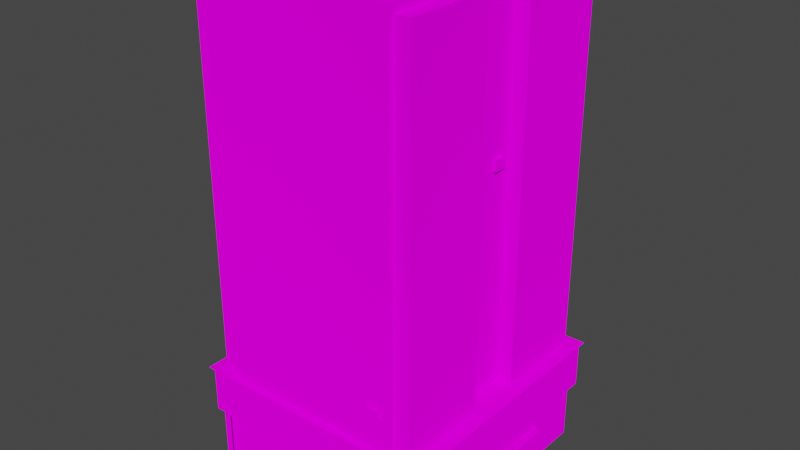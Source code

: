 # Source: building3.blend  (saved by Blender 2.90.8; exported with 4.5.12 LTS)
import bpy
from mathutils import Matrix  # noqa: F401  (used for matrix-valued properties, if any)

bpy.ops.wm.read_factory_settings(use_empty=True)
scene = bpy.context.scene
scene.name = 'Scene'

# ---- collections
col_collection = bpy.data.collections.new('Collection'); scene.collection.children.link(col_collection)

# ---- images (referenced by path relative to the original .blend; pixels are not part of the script)
import os
ASSET_DIR = os.environ.get("B2B_ASSET_DIR", "")  # directory of the original .blend (textures are referenced by path, not embedded)
HERE = os.path.dirname(os.path.abspath(__file__))  # packed textures are extracted next to this script under _unpacked/

def load_image(name, relpath, width, height, colorspace="sRGB"):
    """Load a texture the original file referenced (path relative to the .blend, or extracted next to this script)."""
    p = next((c for c in (os.path.join(HERE, relpath), os.path.join(ASSET_DIR, relpath)) if relpath and os.path.exists(c)), "")
    if p:
        img = bpy.data.images.load(p, check_existing=True)
        img.name = name
    else:  # same state as the original file: an image datablock whose file is absent (Cycles renders it pink)
        img = bpy.data.images.new(name, width, height)
        img.source = "FILE"
        img.filepath = "//" + (relpath or name)
    img.colorspace_settings.name = colorspace
    return img
img_1_psd = load_image('Без имени-1.psd', 'Attachments_vov4kino@yandex.ru_2021-01-06_19-38-55/Без имени-1.psd', 1024, 1024, 'sRGB')

# ---- materials (node trees are filled in below, after node groups)
mat_material = bpy.data.materials.new('Material')
mat_material.alpha_threshold = 0.0
mat_material.use_transparent_shadow = False
mat_material.line_color = (0.0, 0.0, 0.0, 1.0)

# ---- material node trees
mat_material.use_nodes = True; mat_material.node_tree.nodes.clear()
_N = mat_material.node_tree.nodes; _L = mat_material.node_tree.links
n0 = _N.new('ShaderNodeTexImage'); n0.name = 'Image Texture'; n0.location = (-372, 172)
n0.image = img_1_psd
n1 = _N.new('ShaderNodeBsdfDiffuse'); n1.name = 'Diffuse BSDF'; n1.location = (61, 282)
n1.inputs[1].default_value = 0.5154
n2 = _N.new('ShaderNodeOutputMaterial'); n2.name = 'Material Output'; n2.location = (300, 300)
_L.new(n0.outputs[0], n1.inputs[0])
_L.new(n1.outputs[0], n2.inputs[0])
n2.is_active_output = True

# ---- world
world_world = bpy.data.worlds.new('World'); scene.world = world_world
world_world.use_nodes = True; world_world.node_tree.nodes.clear()
_N = world_world.node_tree.nodes; _L = world_world.node_tree.links
n0 = _N.new('ShaderNodeOutputWorld'); n0.name = 'World Output'; n0.location = (300, 300)
n1 = _N.new('ShaderNodeBackground'); n1.name = 'Background'; n1.location = (10, 300)
n1.inputs[0].default_value = (0.05088, 0.05088, 0.05088, 1.0)
_L.new(n1.outputs[0], n0.inputs[0])
n0.is_active_output = True
world_world.color = (0.05088, 0.05088, 0.05088)
world_world.use_sun_shadow = False
world_world.sun_shadow_jitter_overblur = 0.0

# ---- meshes
me_cube = bpy.data.meshes.new('Cube')
me_cube.from_pydata([(0.9888, 1.0, 0.5), (0.9888, 1.0, 0.0), (0.9888, -1.0, 0.5), (0.9888, -1.0, 0.0), (-0.9912, 1.0, 0.5), (-0.9912, 1.0, 0.0), (-0.9912, -1.0, 0.5), (-0.9912, -1.0, 0.0), (1.054, -1.021, 0.5), (-1.045, -1.021, 0.5), (1.054, 1.021, 0.5), (-1.045, 1.021, 0.5), (-1.045, 1.021, 0.69), (1.054, 1.021, 0.69), (1.054, -1.021, 0.69), (-1.045, -1.021, 0.69), (1.054, -1.021, 0.88), (-1.045, -1.021, 0.88), (1.054, 1.021, 0.88), (-1.045, 1.021, 0.88), (-0.9912, -0.229, 0.0), (0.9888, -0.229, 0.5), (-0.9912, -0.229, 0.5), (0.9888, -0.229, 0.0), (1.054, -0.2338, 0.5), (-1.045, -0.2338, 0.5), (1.054, -0.2338, 0.88), (-1.045, -0.2338, 0.88), (-1.045, -0.2338, 0.69), (1.054, -0.2338, 0.69), (-0.9912, 0.2248, 0.5), (0.9888, 0.2248, 0.0), (-1.045, 0.2295, 0.5), (-1.045, 0.2295, 0.88), (-1.045, 0.2295, 0.69), (-0.9912, 0.2248, 0.0), (0.9888, 0.2248, 0.5), (1.054, 0.2295, 0.5), (1.054, 0.2295, 0.88), (1.054, 0.2295, 0.69), (-0.9912, 0.9742, 0.5), (0.9888, 0.9742, 0.0), (-1.045, 0.9946, 0.5), (-1.045, 0.9946, 0.88), (-1.045, 0.9946, 0.69), (-0.9912, 0.9742, 0.0), (0.9888, 0.9742, 0.5), (1.054, 0.9946, 0.5), (1.054, 0.9946, 0.88), (1.054, 0.9946, 0.69), (-0.9912, -0.9693, 0.0), (0.9888, -0.9693, 0.5), (1.054, -0.9896, 0.5), (1.054, -0.9896, 0.88), (1.054, -0.9896, 0.69), (-0.9912, -0.9693, 0.5), (0.9888, -0.9693, 0.0), (-1.045, -0.9896, 0.5), (-1.045, -0.9896, 0.88), (-1.045, -0.9896, 0.69), (1.083, -1.05, 0.8841), (-1.075, -1.05, 0.8841), (1.083, -1.018, 0.8841), (-1.075, 1.023, 0.8841), (-1.075, 1.05, 0.8841), (1.083, 1.05, 0.8841), (0.8244, -0.9965, 0.89), (-0.8244, -0.9965, 0.89), (0.8244, -0.966, 0.89), (-0.8244, 0.9609, 0.89), (-0.8244, 0.9865, 0.89), (0.8244, 0.9865, 0.89), (0.8244, -0.9965, 4.01), (-0.8244, -0.9965, 4.01), (0.8244, -0.966, 4.01), (-0.8244, 0.9609, 4.01), (-0.8244, 0.9865, 4.01), (0.8244, 0.9865, 4.01), (0.8244, 0.9865, 3.943), (0.8244, -0.9965, 3.943), (-0.8244, -0.9965, 3.943), (-0.8244, 0.9865, 3.943), (1.083, 0.2361, 0.8841), (1.083, -0.2405, 0.8841), (-1.075, -1.018, 0.8841), (-1.075, -0.2405, 0.8841), (0.8244, 0.2179, 0.89), (0.8244, -0.2321, 0.89), (-0.8244, -0.966, 0.89), (-0.8244, -0.2321, 0.89), (0.8244, 0.2179, 4.01), (0.8244, -0.2321, 4.01), (-0.8244, -0.966, 4.01), (-0.8244, -0.2321, 4.01), (-0.8244, -0.2321, 3.943), (0.8244, -0.2321, 3.943), (-1.075, 0.2361, 0.8841), (-0.8244, 0.2179, 0.89), (-0.8244, 0.2179, 4.01), (1.083, 1.023, 0.8841), (0.8244, 0.9609, 0.89), (0.8244, 0.9609, 4.01), (-0.8244, 0.2179, 3.943), (0.8244, 0.2179, 3.943), (-0.8244, 0.9609, 3.943), (0.8244, -0.966, 3.943), (-0.8244, -0.966, 3.943), (0.8244, 0.9609, 3.943), (0.9888, 1.0, 0.3066), (-0.9912, -1.0, 0.3066), (0.9888, -1.0, 0.3066), (-0.9912, 1.0, 0.3066), (0.9888, -0.229, 0.3066), (-0.9912, -0.229, 0.3066), (0.9888, 0.2248, 0.3066), (-0.9912, 0.2248, 0.3066), (0.9888, 0.9742, 0.3066), (-0.9912, 0.9742, 0.3066), (-0.9912, -0.9693, 0.3066), (0.9888, -0.9693, 0.3066), (0.9888, 1.0, 0.295), (0.9888, -1.0, 0.295), (-0.9912, 1.0, 0.295), (0.9888, -0.229, 0.295), (-0.9912, -0.229, 0.295), (0.9888, 0.2248, 0.295), (-0.9912, 0.2248, 0.295), (0.9888, 0.9742, 0.295), (-0.9912, 0.9742, 0.295), (-0.9912, -0.9693, 0.295), (0.9888, -0.9693, 0.295), (-0.9912, -1.0, 0.295), (-0.9912, -1.0, 0.3346), (0.9888, 1.0, 0.3346), (0.9888, -1.0, 0.3346), (-0.9912, 1.0, 0.3346), (0.9888, -0.229, 0.3346), (-0.9912, -0.229, 0.3346), (-0.9912, 0.2248, 0.3346), (0.9888, 0.9742, 0.3346), (-0.9912, 0.9742, 0.3346), (-0.9912, -0.9693, 0.3346), (0.9888, -0.9693, 0.3346), (0.9888, 0.1987, 0.0), (0.9888, 0.1987, 0.3066), (0.9888, 0.17, 0.29), (0.9888, -0.03528, 0.3066), (0.9888, 0.0, 0.29), (0.9888, -0.03528, 0.0), (0.9888, 0.5358, 0.0), (0.9888, 0.5358, 0.3066), (0.9888, 0.5358, 0.295), (0.9888, 0.2248, 0.3346), (0.9888, 0.5358, 0.3346), (0.9888, 0.1987, 0.3346), (1.053, 0.1987, 0.3066), (1.046, 0.1987, 0.295), (1.053, -0.03528, 0.3066), (1.046, -0.03528, 0.295), (0.9888, -0.03528, 0.3346), (1.046, 0.2248, 0.3066), (1.05, 0.2248, 0.3149), (1.05, 0.5358, 0.3149), (1.046, 0.5358, 0.3066), (0.9888, 0.0, 0.0), (0.9888, 0.1987, 0.295), (0.9888, 0.17, 0.0), (0.9888, -0.03528, 0.295), (0.9291, 0.0, 0.0), (0.9291, 0.17, 0.0), (0.9291, 0.17, 0.29), (0.9291, 0.0, 0.29), (-0.9533, -0.966, 0.89), (-0.9533, -0.2321, 0.89), (-0.9533, -0.2321, 3.943), (0.9533, -0.2321, 0.89), (0.9533, -0.2321, 3.943), (-0.9533, 0.2179, 0.89), (-0.9533, 0.2179, 3.943), (0.9533, 0.2179, 0.89), (0.9533, 0.2179, 3.943), (-0.9533, -0.966, 3.943), (0.9533, 0.9609, 0.89), (0.9533, 0.9609, 3.943), (-0.9533, 0.9609, 0.89), (-0.9533, 0.9609, 3.943), (0.9533, -0.966, 0.89), (0.9533, -0.966, 3.943), (0.8244, -0.9965, 3.507), (0.8244, -0.9965, 3.071), (0.8244, -0.9965, 2.635), (0.8244, -0.9965, 2.198), (0.8244, -0.9965, 1.762), (0.8244, -0.9965, 1.326), (-0.8244, 0.9865, 3.507), (-0.8244, 0.9865, 3.071), (-0.8244, 0.9865, 2.635), (-0.8244, 0.9865, 2.198), (-0.8244, 0.9865, 1.762), (-0.8244, 0.9865, 1.326), (0.8244, 0.9865, 1.326), (0.8244, 0.9865, 1.762), (0.8244, 0.9865, 2.198), (0.8244, 0.9865, 2.635), (0.8244, 0.9865, 3.071), (0.8244, 0.9865, 3.507), (-0.8244, -0.9965, 1.326), (-0.8244, -0.9965, 1.762), (-0.8244, -0.9965, 2.198), (-0.8244, -0.9965, 2.635), (-0.8244, -0.9965, 3.071), (-0.8244, -0.9965, 3.507), (0.8244, -0.2321, 1.326), (0.8244, -0.2321, 1.762), (0.8244, -0.2321, 2.198), (0.8244, -0.2321, 2.635), (0.8244, -0.2321, 3.071), (0.8244, -0.2321, 3.507), (0.8244, 0.2179, 1.326), (0.8244, 0.2179, 1.762), (0.8244, 0.2179, 2.198), (0.8244, 0.2179, 2.635), (0.8244, 0.2179, 3.071), (0.8244, 0.2179, 3.507), (0.8244, 0.9609, 1.326), (0.8244, 0.9609, 1.762), (0.8244, 0.9609, 2.198), (0.8244, 0.9609, 2.635), (0.8244, 0.9609, 3.071), (0.8244, 0.9609, 3.507), (-0.8244, 0.9609, 1.326), (-0.8244, 0.9609, 1.762), (-0.8244, 0.9609, 2.198), (-0.8244, 0.9609, 2.635), (-0.8244, 0.9609, 3.071), (-0.8244, 0.9609, 3.507), (-0.8244, -0.966, 1.326), (-0.8244, -0.966, 1.762), (-0.8244, -0.966, 2.198), (-0.8244, -0.966, 2.635), (-0.8244, -0.966, 3.071), (-0.8244, -0.966, 3.507), (0.8244, -0.966, 1.326), (0.8244, -0.966, 1.762), (0.8244, -0.966, 2.198), (0.8244, -0.966, 2.635), (0.8244, -0.966, 3.071), (0.8244, -0.966, 3.507), (-0.9533, -0.2321, 1.326), (-0.9533, -0.2321, 1.762), (-0.9533, -0.2321, 2.198), (-0.9533, -0.2321, 2.635), (-0.9533, -0.2321, 3.071), (-0.9533, -0.2321, 3.507), (0.9533, -0.2321, 1.326), (0.9533, -0.2321, 1.762), (0.9533, -0.2321, 2.198), (0.9533, -0.2321, 2.635), (0.9533, -0.2321, 3.071), (0.9533, -0.2321, 3.507), (-0.9533, 0.2179, 1.326), (-0.9533, 0.2179, 1.762), (-0.9533, 0.2179, 2.198), (-0.9533, 0.2179, 2.635), (-0.9533, 0.2179, 3.071), (-0.9533, 0.2179, 3.507), (0.9533, 0.2179, 1.326), (0.9533, 0.2179, 1.762), (0.9533, 0.2179, 2.198), (0.9533, 0.2179, 2.635), (0.9533, 0.2179, 3.071), (0.9533, 0.2179, 3.507), (0.9533, 0.9609, 1.326), (0.9533, 0.9609, 1.762), (0.9533, 0.9609, 2.198), (0.9533, 0.9609, 2.635), (0.9533, 0.9609, 3.071), (0.9533, 0.9609, 3.507), (-0.9533, 0.9609, 1.326), (-0.9533, 0.9609, 1.762), (-0.9533, 0.9609, 2.198), (-0.9533, 0.9609, 2.635), (-0.9533, 0.9609, 3.071), (-0.9533, 0.9609, 3.507), (-0.9533, -0.966, 1.326), (-0.9533, -0.966, 1.762), (-0.9533, -0.966, 2.198), (-0.9533, -0.966, 2.635), (-0.9533, -0.966, 3.071), (-0.9533, -0.966, 3.507), (0.9533, -0.966, 1.326), (0.9533, -0.966, 1.762), (0.9533, -0.966, 2.198), (0.9533, -0.966, 2.635), (0.9533, -0.966, 3.071), (0.9533, -0.966, 3.507), (0.9888, -0.4376, 0.0), (0.9888, -0.4376, 0.295), (0.9888, -0.3244, 0.0), (0.9888, -0.3244, 0.295), (0.8955, -0.3244, 0.295), (0.8955, -0.4376, 0.295), (0.8955, -0.4376, 0.00333), (0.8955, -0.3244, 0.00333), (0.9834, -0.2644, 0.295), (0.9834, -0.2644, 0.0), (0.8955, -0.2644, 0.295), (0.8955, -0.2644, 0.00333), (0.9884, -0.13, 0.0), (0.9884, -0.13, 0.28), (0.9884, -0.02889, 0.0), (0.9884, -0.02889, 0.28), (1.02, -0.13, 0.0), (1.02, -0.13, 0.28), (1.02, -0.02889, 0.0), (1.02, -0.02889, 0.28), (-0.991, 0.8, 2.98e-08), (-0.991, 0.8, 0.28), (-0.991, 0.7, 2.98e-08), (-0.991, 0.7, 0.28), (-1.021, 0.8, 2.98e-08), (-1.021, 0.8, 0.28), (-1.021, 0.7, 2.98e-08), (-1.021, 0.7, 0.28), (-0.991, 0.67, 2.98e-08), (-0.991, 0.67, 0.28), (-0.991, 0.57, 2.98e-08), (-0.991, 0.57, 0.28), (-1.021, 0.67, 2.98e-08), (-1.021, 0.67, 0.28), (-1.021, 0.57, 2.98e-08), (-1.021, 0.57, 0.28), (0.8244, 0.04247, 2.644), (0.8244, 0.04247, 2.73), (0.8244, 0.1403, 2.644), (0.8244, 0.1403, 2.73), (0.856, 0.04247, 2.644), (0.856, 0.04247, 2.73), (0.856, 0.1403, 2.644), (0.856, 0.1403, 2.73), (0.71, 0.986, 1.17), (0.71, 0.986, 1.24), (0.61, 0.986, 1.17), (0.61, 0.986, 1.24), (0.71, 1.016, 1.17), (0.71, 1.016, 1.24), (0.61, 1.016, 1.17), (0.61, 1.016, 1.24), (0.7, 1.021, 0.6031), (0.7, 1.021, 0.7), (0.57, 1.021, 0.6031), (0.57, 1.021, 0.7), (0.7, 1.051, 0.6031), (0.7, 1.051, 0.7), (0.57, 1.051, 0.6031), (0.57, 1.051, 0.7), (-0.6624, 0.986, 3.943), (-0.6624, 0.986, 4.02), (-0.77, 0.986, 3.943), (-0.77, 0.986, 4.02), (-0.6624, 1.016, 3.943), (-0.6624, 1.016, 4.02), (-0.77, 1.016, 3.943), (-0.77, 1.016, 4.02), (0.71, -0.9969, 1.17), (0.71, -0.9969, 1.24), (0.61, -0.9969, 1.17), (0.61, -0.9969, 1.24), (0.71, -1.027, 1.17), (0.71, -1.027, 1.24), (0.61, -1.027, 1.17), (0.61, -1.027, 1.24), (0.7, -1.021, 0.6031), (0.7, -1.021, 0.69), (0.57, -1.021, 0.6031), (0.57, -1.021, 0.69), (0.7, -1.051, 0.6031), (0.7, -1.051, 0.69), (0.57, -1.051, 0.6031), (0.57, -1.051, 0.69), (-0.6624, -0.9969, 3.943), (-0.6624, -0.9969, 4.02), (-0.77, -0.9969, 3.943), (-0.77, -0.9969, 4.02), (-0.6624, -1.027, 3.943), (-0.6624, -1.027, 4.02), (-0.77, -1.027, 3.943), (-0.77, -1.027, 4.02), (-0.3391, 1.0, 0.0), (-0.3391, -1.0, 0.5), (-0.3391, -1.0, 0.0), (-0.3391, 1.0, 0.5), (-0.3391, 1.0, 0.3066), (-0.3391, -1.0, 0.3066), (-0.3391, -1.0, 0.295), (-0.3391, 1.0, 0.295), (-0.3391, 1.0, 0.3346), (-0.3391, -1.0, 0.3346), (0.3683, -1.0, 0.0), (0.3683, 1.0, 0.5), (0.3683, 1.0, 0.3066), (0.3683, 1.0, 0.295), (0.3683, 1.0, 0.3346), (0.3683, 1.0, 0.0), (0.3683, -1.0, 0.5), (0.3683, -1.0, 0.3066), (0.3683, -1.0, 0.295), (0.3683, -1.0, 0.3346), (0.8859, 1.041, 0.51), (0.8859, 1.021, 0.53), (0.9, 1.055, 0.51), (0.9, 1.021, 0.5441), (0.9, 1.027, 0.51), (0.9, 1.021, 0.5159), (0.9141, 1.041, 0.51), (0.9141, 1.021, 0.53), (0.9, 1.055, -9.313e-09), (0.8859, 1.041, -9.313e-09), (0.9141, 1.041, -9.313e-09), (0.9, 1.027, -9.313e-09), (-0.8759, -1.041, 0.51), (-0.8759, -1.021, 0.53), (-0.89, -1.055, 0.51), (-0.89, -1.021, 0.5441), (-0.89, -1.027, 0.51), (-0.89, -1.021, 0.5159), (-0.9041, -1.041, 0.51), (-0.9041, -1.021, 0.53), (-0.89, -1.055, 0.0), (-0.8759, -1.041, 0.0), (-0.9041, -1.041, 0.0), (-0.89, -1.027, 0.0)], [], [(55, 6, 9, 57), (397, 389, 6, 132), (140, 40, 4, 135), (142, 51, 2, 134), (402, 399, 0, 133), (13, 12, 19, 18), (46, 0, 10, 47), (49, 13, 18, 48), (59, 15, 17, 58), (389, 404, 2, 8, 9, 6), (15, 14, 16, 17), (57, 9, 15, 59), (47, 10, 13, 49), (115, 138, 140, 117), (32, 25, 28, 34), (52, 24, 29, 54), (54, 29, 26, 53), (34, 28, 27, 33), (51, 21, 24, 52), (36, 21, 136, 159, 154, 152), (40, 30, 32, 42), (139, 46, 36, 152, 153), (44, 34, 33, 43), (42, 32, 34, 44), (58, 17, 61, 84), (19, 43, 63, 64), (38, 48, 99, 82), (16, 53, 62, 60), (48, 18, 65, 99), (9, 8, 14, 15), (11, 42, 44, 12), (12, 44, 43, 19), (133, 0, 46, 139), (4, 40, 42, 11), (75, 76, 81, 104), (43, 33, 96, 63), (37, 47, 49, 39), (39, 49, 48, 38), (36, 46, 47, 37), (132, 6, 55, 141), (2, 51, 52, 8), (14, 54, 53, 16), (8, 52, 54, 14), (30, 22, 25, 32), (141, 55, 22, 137), (68, 66, 60, 62), (69, 70, 64, 63), (17, 16, 60, 61), (106, 80, 73, 92), (70, 71, 65, 64), (33, 27, 85, 96), (102, 94, 93, 98), (53, 26, 83, 62), (80, 79, 72, 73), (88, 89, 85, 84), (138, 30, 40, 140), (100, 86, 82, 99), (104, 102, 98, 75), (86, 87, 83, 82), (93, 91, 90, 98), (241, 211, 80, 106), (229, 205, 78, 107), (194, 235, 104, 81), (71, 100, 99, 65), (229, 107, 183, 277), (97, 69, 63, 96), (86, 100, 182, 179), (188, 247, 105, 79), (79, 105, 74, 72), (67, 88, 84, 61), (131, 109, 118, 129), (103, 107, 101, 90), (120, 108, 116, 127), (151, 150, 114, 125), (105, 95, 91, 74), (167, 146, 112, 123), (401, 400, 108, 120), (130, 119, 110, 121), (128, 117, 111, 122), (394, 393, 109, 131), (390, 394, 131, 7), (45, 128, 122, 5), (56, 130, 121, 3), (403, 401, 120, 1), (148, 167, 123, 23), (129, 118, 113, 124), (149, 151, 125, 31), (1, 120, 127, 41), (126, 115, 117, 128), (7, 131, 129, 50), (296, 297, 130, 56), (109, 132, 141, 118), (35, 126, 128, 45), (108, 133, 139, 116), (150, 153, 162, 163), (50, 129, 124, 20), (146, 159, 136, 112), (400, 402, 133, 108), (119, 142, 134, 110), (117, 140, 135, 111), (393, 397, 132, 109), (114, 152, 154, 144), (31, 125, 165, 143), (125, 114, 144, 165), (24, 37, 39, 29), (29, 39, 38, 26), (21, 36, 37, 24), (30, 138, 137, 22), (26, 38, 82, 83), (97, 96, 85, 89), (95, 103, 90, 91), (217, 223, 103, 95), (115, 126, 124, 113), (126, 35, 20, 124), (138, 115, 113, 137), (178, 174, 94, 102), (166, 145, 170, 169), (165, 144, 155, 156), (116, 139, 153, 150), (41, 127, 151, 149), (127, 116, 150, 151), (114, 150, 163, 160), (155, 154, 159, 157), (156, 155, 157, 158), (167, 165, 156, 158), (159, 146, 157), (144, 154, 155), (162, 153, 152, 161), (146, 167, 158, 157), (162, 161, 160, 163), (152, 114, 160, 161), (145, 166, 143, 165), (147, 145, 165, 167), (164, 147, 167, 148), (169, 170, 171, 168), (145, 147, 171, 170), (147, 164, 168, 171), (218, 86, 179, 266), (266, 179, 182, 272), (265, 178, 185, 283), (107, 103, 180, 183), (241, 106, 181, 289), (118, 141, 137, 113), (230, 69, 184, 278), (242, 68, 186, 290), (69, 97, 177, 184), (68, 87, 175, 186), (217, 95, 176, 259), (253, 174, 178, 265), (102, 104, 185, 178), (107, 78, 77, 101), (89, 173, 177, 97), (173, 248, 260, 177), (248, 249, 261, 260), (249, 250, 262, 261), (250, 251, 263, 262), (251, 252, 264, 263), (252, 253, 265, 264), (87, 212, 254, 175), (212, 213, 255, 254), (213, 214, 256, 255), (214, 215, 257, 256), (215, 216, 258, 257), (216, 217, 259, 258), (105, 247, 295, 187), (247, 246, 294, 295), (246, 245, 293, 294), (245, 244, 292, 293), (244, 243, 291, 292), (243, 242, 290, 291), (104, 235, 283, 185), (235, 234, 282, 283), (234, 233, 281, 282), (233, 232, 280, 281), (232, 231, 279, 280), (231, 230, 278, 279), (88, 236, 284, 172), (236, 237, 285, 284), (237, 238, 286, 285), (238, 239, 287, 286), (239, 240, 288, 287), (240, 241, 289, 288), (177, 260, 278, 184), (260, 261, 279, 278), (261, 262, 280, 279), (262, 263, 281, 280), (263, 264, 282, 281), (264, 265, 283, 282), (180, 271, 277, 183), (271, 270, 276, 277), (270, 269, 275, 276), (269, 268, 274, 275), (268, 267, 273, 274), (267, 266, 272, 273), (103, 223, 271, 180), (223, 222, 270, 271), (222, 221, 269, 270), (221, 220, 268, 269), (220, 219, 267, 268), (219, 218, 266, 267), (87, 86, 218, 212), (212, 218, 219, 213), (213, 219, 220, 214), (214, 220, 221, 215), (215, 221, 222, 216), (216, 222, 223, 217), (66, 68, 242, 193), (193, 242, 243, 192), (192, 243, 244, 191), (191, 244, 245, 190), (190, 245, 246, 189), (189, 246, 247, 188), (100, 224, 272, 182), (224, 225, 273, 272), (225, 226, 274, 273), (226, 227, 275, 274), (227, 228, 276, 275), (228, 229, 277, 276), (70, 69, 230, 199), (199, 230, 231, 198), (198, 231, 232, 197), (197, 232, 233, 196), (196, 233, 234, 195), (195, 234, 235, 194), (100, 71, 200, 224), (224, 200, 201, 225), (225, 201, 202, 226), (226, 202, 203, 227), (227, 203, 204, 228), (228, 204, 205, 229), (88, 67, 206, 236), (236, 206, 207, 237), (237, 207, 208, 238), (238, 208, 209, 239), (239, 209, 210, 240), (240, 210, 211, 241), (211, 188, 79, 80), (67, 66, 193, 206), (206, 193, 192, 207), (207, 192, 191, 208), (208, 191, 190, 209), (209, 190, 189, 210), (299, 297, 301, 300), (25, 57, 59, 28), (28, 59, 58, 27), (51, 142, 136, 21), (22, 55, 57, 25), (94, 106, 92, 93), (210, 189, 188, 211), (68, 62, 83, 87), (119, 130, 297, 299, 123, 112), (142, 119, 112, 136), (23, 123, 299, 298), (105, 187, 176, 95), (187, 295, 259, 176), (173, 172, 284, 248), (89, 88, 172, 173), (289, 181, 174, 253), (288, 289, 253, 252), (287, 288, 252, 251), (286, 287, 251, 250), (285, 286, 250, 249), (284, 285, 249, 248), (290, 186, 175, 254), (291, 290, 254, 255), (292, 291, 255, 256), (293, 292, 256, 257), (294, 293, 257, 258), (295, 294, 258, 259), (106, 94, 174, 181), (27, 58, 84, 85), (303, 300, 301, 302), (299, 300, 306, 304), (296, 298, 303, 302), (297, 296, 302, 301), (305, 304, 306, 307), (300, 303, 307, 306), (298, 299, 304, 305), (303, 298, 305, 307), (310, 311, 315, 314), (314, 315, 313, 312), (312, 313, 309, 308), (315, 311, 309, 313), (318, 319, 323, 322), (322, 323, 321, 320), (320, 321, 317, 316), (323, 319, 317, 321), (326, 327, 331, 330), (330, 331, 329, 328), (328, 329, 325, 324), (331, 327, 325, 329), (334, 335, 339, 338), (338, 339, 337, 336), (336, 337, 333, 332), (339, 335, 333, 337), (334, 338, 336, 332), (342, 343, 347, 346), (346, 347, 345, 344), (344, 345, 341, 340), (347, 343, 341, 345), (342, 346, 344, 340), (350, 351, 355, 354), (354, 355, 353, 352), (352, 353, 349, 348), (355, 351, 349, 353), (350, 354, 352, 348), (358, 359, 363, 362), (362, 363, 361, 360), (360, 361, 357, 356), (363, 359, 357, 361), (358, 362, 360, 356), (356, 357, 359, 358), (366, 370, 371, 367), (370, 368, 369, 371), (368, 364, 365, 369), (371, 369, 365, 367), (366, 364, 368, 370), (374, 378, 379, 375), (378, 376, 377, 379), (376, 372, 373, 377), (379, 377, 373, 375), (374, 372, 376, 378), (382, 386, 387, 383), (386, 384, 385, 387), (384, 380, 381, 385), (387, 385, 381, 383), (382, 380, 384, 386), (380, 382, 383, 381), (405, 407, 397, 393), (111, 135, 396, 392), (5, 122, 395, 388), (398, 406, 394, 390), (406, 405, 393, 394), (122, 111, 392, 395), (135, 4, 391, 396), (407, 404, 389, 397), (134, 2, 404, 407), (399, 391, 4, 11, 10, 0), (10, 11, 12, 13), (18, 19, 64, 65), (67, 61, 60, 66), (74, 92, 73, 72), (78, 81, 76, 77), (101, 75, 98, 90), (205, 194, 81, 78), (77, 76, 75, 101), (71, 70, 199, 200), (121, 110, 405, 406), (3, 121, 406, 398), (110, 134, 407, 405), (200, 199, 198, 201), (201, 198, 197, 202), (202, 197, 196, 203), (203, 196, 195, 204), (204, 195, 194, 205), (92, 74, 91, 93), (392, 396, 402, 400), (388, 395, 401, 403), (395, 392, 400, 401), (396, 391, 399, 402), (408, 409, 411, 410), (410, 411, 415, 414), (414, 415, 413, 412), (412, 413, 409, 408), (414, 412, 419, 418), (412, 408, 417, 419), (410, 414, 418, 416), (408, 410, 416, 417), (420, 421, 423, 422), (422, 423, 427, 426), (426, 427, 425, 424), (424, 425, 421, 420), (426, 424, 431, 430), (424, 420, 429, 431), (422, 426, 430, 428), (420, 422, 428, 429)])
me_cube.polygons.foreach_set('use_smooth', [0, 0, 0, 0, 0, 0, 0, 0, 0, 0, 0, 0, 0, 0, 0, 0, 0, 0, 0, 0, 0, 0, 0, 0, 0, 0, 0, 0, 0, 0, 0, 0, 0, 0, 0, 0, 0, 0, 0, 0, 0, 0, 0, 0, 0, 0, 0, 0, 0, 0, 0, 0, 0, 0, 0, 0, 0, 0, 0, 0, 0, 0, 0, 0, 0, 0, 0, 0, 0, 0, 0, 0, 0, 0, 0, 0, 0, 0, 0, 0, 0, 0, 0, 0, 0, 0, 0, 0, 0, 0, 0, 0, 0, 0, 0, 0, 0, 0, 0, 0, 0, 0, 0, 0, 0, 0, 0, 0, 0, 0, 0, 0, 0, 0, 0, 0, 0, 0, 0, 0, 0, 0, 0, 0, 0, 0, 0, 0, 0, 0, 0, 0, 0, 0, 0, 0, 0, 0, 0, 0, 0, 0, 0, 0, 0, 0, 0, 0, 0, 0, 0, 0, 0, 0, 0, 0, 0, 0, 0, 0, 0, 0, 0, 0, 0, 0, 0, 0, 0, 0, 0, 0, 0, 0, 0, 0, 0, 0, 0, 0, 0, 0, 0, 0, 0, 0, 0, 0, 0, 0, 0, 0, 0, 0, 0, 0, 0, 0, 0, 0, 0, 0, 0, 0, 0, 0, 0, 0, 0, 0, 0, 0, 0, 0, 0, 0, 0, 0, 0, 0, 0, 0, 0, 0, 0, 0, 0, 0, 0, 0, 0, 0, 0, 0, 0, 0, 0, 0, 0, 0, 0, 0, 0, 0, 0, 0, 0, 0, 0, 0, 0, 0, 0, 0, 0, 0, 0, 0, 0, 0, 0, 0, 0, 0, 0, 0, 0, 0, 0, 0, 0, 0, 0, 0, 0, 0, 0, 0, 0, 0, 0, 0, 0, 0, 0, 0, 0, 0, 0, 0, 0, 0, 0, 0, 0, 0, 0, 0, 0, 0, 0, 0, 0, 0, 0, 0, 0, 0, 0, 0, 0, 0, 0, 0, 0, 0, 0, 0, 0, 0, 0, 0, 0, 0, 0, 0, 0, 0, 0, 0, 0, 0, 0, 0, 0, 0, 0, 0, 0, 0, 0, 0, 0, 0, 0, 0, 0, 0, 0, 0, 0, 0, 0, 0, 0, 0, 0, 0, 0, 0, 1, 1, 1, 1, 1, 1, 1, 1, 1, 1, 1, 1, 1, 1, 1, 1])
_uv = me_cube.uv_layers.new(name='UVMap')
_uv.uv.foreach_set('vector', [0.2103, 0.1389, 0.2088, 0.1389, 0.2078, 0.1416, 0.2093, 0.1416, 0.8298, 0.09673, 0.8286, 0.1445, 0.9856, 0.1445, 0.9866, 0.09673, 0.4878, 0.09673, 0.4855, 0.1445, 0.4889, 0.1445, 0.4907, 0.09673, 0.02081, 0.09501, 0.02076, 0.142, 0.01345, 0.1419, 0.01348, 0.09498, 0.6619, 0.09766, 0.6633, 0.1445, 0.5154, 0.1445, 0.5136, 0.09808, 0.5016, 0.1912, 0.9993, 0.1919, 0.9993, 0.2406, 0.5033, 0.2406, 0.21, 0.139, 0.2088, 0.139, 0.2078, 0.1423, 0.2091, 0.1423, 0.4934, 0.1898, 0.4998, 0.1898, 0.4998, 0.2472, 0.4934, 0.2471, 0.4923, 0.189, 0.4992, 0.189, 0.4983, 0.2428, 0.4907, 0.2428, 0.2715, 0.1401, 0.2395, 0.1401, 0.2115, 0.1401, 0.2085, 0.1413, 0.3034, 0.1413, 0.301, 0.1401, 1.0, 0.1935, 0.5016, 0.1935, 0.5033, 0.2413, 1.0, 0.2413, 0.9942, 0.1465, 1.0, 0.1465, 1.0, 0.1929, 0.9942, 0.1929, 0.4934, 0.1448, 0.4998, 0.1448, 0.4998, 0.1898, 0.4934, 0.1898, 0.4018, 0.08863, 0.4017, 0.09673, 0.4878, 0.09673, 0.4882, 0.08863, 0.769, 0.1465, 0.8546, 0.1465, 0.8546, 0.1929, 0.769, 0.1929, 0.01215, 0.1421, 0.1955, 0.1431, 0.1955, 0.1892, 0.01215, 0.1888, 0.01215, 0.1888, 0.1955, 0.1892, 0.1955, 0.2413, 0.01215, 0.243, 0.1938, 0.189, 0.3073, 0.189, 0.3061, 0.2428, 0.1929, 0.2428, 0.3016, 0.1386, 0.2667, 0.1388, 0.267, 0.142, 0.3026, 0.1419, 0.3046, 0.1427, 0.1967, 0.1421, 0.1974, 0.09566, 0.2437, 0.09583, 0.2995, 0.09603, 0.3057, 0.09605, 0.3019, 0.1389, 0.2666, 0.1389, 0.2668, 0.1416, 0.3028, 0.1416, 0.4845, 0.09671, 0.4828, 0.1445, 0.3046, 0.1427, 0.3057, 0.09605, 0.3799, 0.09633, 0.006446, 0.189, 0.1938, 0.189, 0.1929, 0.2428, 0.006025, 0.2428, 0.6276, 0.1465, 0.769, 0.1465, 0.769, 0.1929, 0.6276, 0.1929, 0.01278, 0.243, 0.01278, 0.243, 0.005912, 0.2462, 0.005912, 0.2462, 0.01278, 0.243, 0.01278, 0.243, 0.005912, 0.2462, 0.005912, 0.2462, 0.3046, 0.243, 0.4868, 0.243, 0.4936, 0.2462, 0.3062, 0.2462, 0.006946, 0.243, 0.01441, 0.243, 0.007682, 0.2462, 0.0, 0.2462, 0.4934, 0.243, 0.4934, 0.243, 0.5002, 0.2462, 0.5002, 0.2462, 1.0, 0.1457, 0.5, 0.1446, 0.5016, 0.1935, 1.0, 0.1935, 0.6227, 0.1465, 0.6276, 0.1465, 0.6276, 0.1929, 0.6227, 0.1929, 0.0008275, 0.1972, 0.006446, 0.1972, 0.006025, 0.2428, 0.000423, 0.2428, 0.4907, 0.09673, 0.4889, 0.1445, 0.4828, 0.1445, 0.4845, 0.09671, 0.3031, 0.1389, 0.3019, 0.1389, 0.3028, 0.1416, 0.3041, 0.1416, 0.4936, 1.0, 0.5, 1.0, 0.5, 0.9838, 0.4936, 0.9838, 0.01278, 0.243, 0.01278, 0.243, 0.005912, 0.2462, 0.005912, 0.2462, 0.3078, 0.1437, 0.4934, 0.1448, 0.4934, 0.1898, 0.3078, 0.1894, 0.3078, 0.1894, 0.4934, 0.1898, 0.4934, 0.2432, 0.3078, 0.2419, 0.2453, 0.1388, 0.21, 0.139, 0.2091, 0.1423, 0.2451, 0.1421, 0.4876, 0.09673, 0.4857, 0.1418, 0.4817, 0.1418, 0.4835, 0.09673, 0.3031, 0.1386, 0.3016, 0.1386, 0.3026, 0.1419, 0.3041, 0.1419, 0.004541, 0.1887, 0.01215, 0.1888, 0.01215, 0.2446, 0.004541, 0.2445, 0.004541, 0.142, 0.01215, 0.1421, 0.01215, 0.1888, 0.004541, 0.1887, 0.2666, 0.1389, 0.2452, 0.1389, 0.2449, 0.1416, 0.2668, 0.1416, 0.4835, 0.09673, 0.4817, 0.1418, 0.3093, 0.1418, 0.308, 0.09673, 0.4656, 0.146, 0.4723, 0.146, 0.4948, 0.18, 0.4873, 0.18, 0.4667, 0.1451, 0.4723, 0.1451, 0.4948, 0.1791, 0.4885, 0.1791, 0.01278, 0.243, 0.4934, 0.243, 0.5002, 0.2462, 0.005912, 0.2462, 0.007682, 0.9838, 0.0, 0.9838, 0.0, 1.0, 0.007682, 1.0, 0.1044, 0.1446, 0.477, 0.1446, 0.4983, 0.178, 0.08302, 0.178, 0.01278, 0.243, 0.01278, 0.243, 0.005912, 0.2462, 0.005912, 0.2462, 0.3062, 0.9838, 0.1927, 0.9838, 0.1927, 1.0, 0.3062, 1.0, 0.01441, 0.243, 0.1943, 0.243, 0.1927, 0.2462, 0.007682, 0.2462, 0.9688, 0.9838, 0.5406, 0.9838, 0.5406, 1.0, 0.9688, 1.0, 0.03892, 0.1451, 0.2018, 0.1451, 0.1967, 0.1791, 0.01718, 0.1791, 0.4017, 0.09673, 0.4009, 0.1438, 0.4855, 0.1438, 0.4878, 0.09673, 0.03784, 0.146, 0.2028, 0.146, 0.1977, 0.18, 0.01598, 0.18, 0.4936, 0.9838, 0.3062, 0.9838, 0.3062, 1.0, 0.4936, 1.0, 0.2028, 0.146, 0.3026, 0.146, 0.3078, 0.18, 0.1977, 0.18, 0.7525, 0.06156, 0.7339, 0.06156, 0.7339, 0.04876, 0.7525, 0.04876, 0.007682, 0.8783, 0.0, 0.8783, 0.0, 0.9838, 0.007682, 0.9838, 0.4936, 0.8783, 0.5, 0.8783, 0.5, 0.9838, 0.4936, 0.9838, 0.5, 0.8783, 0.4936, 0.8783, 0.4936, 0.9838, 0.5, 0.9838, 0.03216, 0.146, 0.03784, 0.146, 0.01598, 0.18, 0.009728, 0.18, 0.5392, 0.8516, 0.5395, 0.9535, 0.5095, 0.9537, 0.5091, 0.8519, 0.3017, 0.1451, 0.4667, 0.1451, 0.4885, 0.1791, 0.3068, 0.1791, 0.2028, 0.146, 0.03784, 0.146, 0.03784, 0.146, 0.2028, 0.146, 0.0, 0.8783, 0.007682, 0.8783, 0.007682, 0.9838, 0.0, 0.9838, 0.0, 0.9838, 0.007682, 0.9838, 0.007682, 1.0, 0.0, 1.0, 0.03216, 0.1451, 0.03892, 0.1451, 0.01718, 0.1791, 0.009728, 0.1791, 0.4881, 0.08528, 0.4879, 0.08863, 0.4839, 0.08863, 0.484, 0.08528, 0.3062, 0.9838, 0.4936, 0.9838, 0.4936, 1.0, 0.3062, 1.0, 0.4911, 0.08528, 0.4909, 0.08863, 0.4848, 0.08861, 0.4849, 0.08526, 0.3802, 0.08492, 0.3801, 0.08826, 0.3059, 0.08801, 0.306, 0.08468, 0.007682, 0.9838, 0.1927, 0.9838, 0.1927, 1.0, 0.007682, 1.0, 0.2439, 0.08448, 0.2438, 0.0878, 0.1975, 0.08764, 0.1976, 0.08433, 0.6616, 0.08643, 0.6617, 0.08971, 0.5133, 0.0902, 0.5131, 0.08695, 0.02082, 0.08376, 0.02082, 0.08705, 0.01349, 0.08703, 0.01349, 0.08374, 0.4883, 0.08528, 0.4882, 0.08863, 0.4911, 0.08863, 0.4912, 0.08528, 0.8301, 0.08528, 0.83, 0.08863, 0.9868, 0.08863, 0.9869, 0.08528, 0.8323, 0.0, 0.8301, 0.08528, 0.9869, 0.08528, 0.9887, 0.0, 0.4924, 0.0, 0.4883, 0.08528, 0.4912, 0.08528, 0.4958, 0.0, 0.02092, 0.0, 0.02082, 0.08376, 0.01349, 0.08374, 0.01353, 0.0, 0.6594, 0.002794, 0.6616, 0.08643, 0.5131, 0.08695, 0.5099, 0.004069, 0.2454, 0.0, 0.2439, 0.08448, 0.1976, 0.08433, 0.1988, 0.0, 0.484, 0.08528, 0.4839, 0.08863, 0.3078, 0.08863, 0.3077, 0.08528, 0.3826, 0.0, 0.3802, 0.08492, 0.306, 0.08468, 0.3068, 0.0, 0.4942, 0.0, 0.4911, 0.08528, 0.4849, 0.08526, 0.488, 0.0, 0.4019, 0.08528, 0.4018, 0.08863, 0.4882, 0.08863, 0.4883, 0.08528, 0.4918, 0.0, 0.4881, 0.08528, 0.484, 0.08528, 0.4877, 0.0, 0.1487, 0.0, 0.1478, 0.08417, 0.02082, 0.08376, 0.02092, 0.0, 0.4879, 0.08863, 0.4876, 0.09673, 0.4835, 0.09673, 0.4839, 0.08863, 0.4034, 0.0, 0.4019, 0.08528, 0.4883, 0.08528, 0.4924, 0.0, 0.4909, 0.08863, 0.4907, 0.09673, 0.4845, 0.09671, 0.4848, 0.08861, 0.3801, 0.08826, 0.3799, 0.09079, 0.3516, 0.09066, 0.3517, 0.08826, 0.4877, 0.0, 0.484, 0.08528, 0.3077, 0.08528, 0.3053, 0.0, 0.2438, 0.0878, 0.2437, 0.09583, 0.1974, 0.09566, 0.1975, 0.08764, 0.6617, 0.08971, 0.6619, 0.09766, 0.5136, 0.09808, 0.5133, 0.0902, 0.02082, 0.08705, 0.02081, 0.09501, 0.01348, 0.09498, 0.01349, 0.08703, 0.4882, 0.08863, 0.4878, 0.09673, 0.4907, 0.09673, 0.4911, 0.08863, 0.83, 0.08863, 0.8298, 0.09673, 0.9866, 0.09673, 0.9868, 0.08863, 0.3059, 0.08801, 0.3057, 0.09605, 0.2995, 0.09603, 0.2997, 0.08799, 0.3068, 0.0, 0.306, 0.08468, 0.2997, 0.08466, 0.2987, 0.0, 0.306, 0.08468, 0.3059, 0.08801, 0.2997, 0.08799, 0.2997, 0.08466, 0.1955, 0.1431, 0.3078, 0.1437, 0.3078, 0.1894, 0.1955, 0.1892, 0.1955, 0.1892, 0.3078, 0.1894, 0.3078, 0.2419, 0.1955, 0.2413, 0.2667, 0.1388, 0.2453, 0.1388, 0.2451, 0.1421, 0.267, 0.142, 0.4009, 0.1438, 0.4017, 0.09673, 0.4857, 0.09673, 0.4842, 0.1438, 0.1943, 0.243, 0.3046, 0.243, 0.3062, 0.2462, 0.1927, 0.2462, 0.3017, 0.1451, 0.3068, 0.1791, 0.1967, 0.1791, 0.2018, 0.1451, 0.1927, 0.9838, 0.3062, 0.9838, 0.3062, 1.0, 0.1927, 1.0, 0.1927, 0.8622, 0.3062, 0.8622, 0.3062, 0.9651, 0.1927, 0.9651, 0.4018, 0.08863, 0.4019, 0.08528, 0.4861, 0.08528, 0.486, 0.08863, 0.4019, 0.08528, 0.4034, 0.0, 0.4887, 0.0, 0.4861, 0.08528, 0.4017, 0.09673, 0.4018, 0.08863, 0.486, 0.08863, 0.4857, 0.09673, 0.3097, 0.1793, 0.1965, 0.1793, 0.1965, 0.1493, 0.3097, 0.1493, 0.2984, 7.924e-05, 0.2981, 0.08319, 0.294, 0.08312, 0.2947, 7.54e-05, 0.2658, 0.08409, 0.2657, 0.08675, 0.2887, 0.08705, 0.2872, 0.08436, 0.4848, 0.08861, 0.4845, 0.09671, 0.3799, 0.09633, 0.3801, 0.08826, 0.488, 0.0, 0.4849, 0.08526, 0.3802, 0.08492, 0.3826, 0.0, 0.4849, 0.08526, 0.4848, 0.08861, 0.3801, 0.08826, 0.3802, 0.08492, 0.3086, 0.08784, 0.3801, 0.08784, 0.3801, 0.08952, 0.3086, 0.08952, 0.2997, 0.08799, 0.2995, 0.09603, 0.2437, 0.09583, 0.2438, 0.0878, 0.2997, 0.08466, 0.2997, 0.08799, 0.2438, 0.0878, 0.2439, 0.08448, 0.3086, 0.08784, 0.3801, 0.08784, 0.3801, 0.08952, 0.3086, 0.08952, 0.2656, 0.08408, 0.2657, 0.08675, 0.2887, 0.08705, 0.2657, 0.08675, 0.2656, 0.08408, 0.2887, 0.08705, 0.3801, 0.09148, 0.3799, 0.09633, 0.3057, 0.09605, 0.3066, 0.09122, 0.2657, 0.08675, 0.2658, 0.08409, 0.2872, 0.08436, 0.2887, 0.08705, 0.3801, 0.09148, 0.3066, 0.09122, 0.3067, 0.08801, 0.3801, 0.08826, 0.3057, 0.09052, 0.3059, 0.08801, 0.3223, 0.08801, 0.3223, 0.0904, 0.294, 0.08319, 0.2937, 7.924e-05, 0.2987, 0.0, 0.2997, 0.08466, 0.2522, 0.08306, 0.294, 0.08319, 0.2997, 0.08466, 0.2439, 0.08448, 0.2535, 7.156e-05, 0.2522, 0.08306, 0.2439, 0.08448, 0.2454, 0.0, 0.2931, 7.924e-05, 0.2932, 0.08222, 0.2534, 0.08209, 0.254, 7.156e-05, 0.2937, 0.02894, 0.2939, 0.07071, 0.2857, 0.07071, 0.2856, 0.02894, 0.2491, 0.08172, 0.2505, 7.156e-05, 0.2532, 7.54e-05, 0.2519, 0.08178, 0.3311, 0.3505, 0.3311, 0.245, 0.3107, 0.245, 0.3106, 0.3507, 0.3106, 0.3507, 0.3105, 0.2453, 0.4894, 0.2456, 0.4894, 0.351, 0.3109, 0.6791, 0.3109, 0.7709, 0.4899, 0.7709, 0.4898, 0.6791, 0.9975, 0.1812, 0.8107, 0.1812, 0.8107, 0.1512, 0.9975, 0.1512, 0.03383, 0.8779, 0.03383, 0.9833, 0.008553, 0.9833, 0.008549, 0.8779, 0.4839, 0.08863, 0.4835, 0.09673, 0.308, 0.09673, 0.3078, 0.08863, 0.9711, 0.3451, 0.9711, 0.2445, 0.9974, 0.2445, 0.9974, 0.3451, 0.04934, 0.3515, 0.04934, 0.2459, 0.009047, 0.2459, 0.008435, 0.351, 0.4667, 0.1451, 0.3017, 0.1451, 0.3017, 0.1451, 0.4667, 0.1451, 0.4656, 0.146, 0.3026, 0.146, 0.3026, 0.146, 0.4656, 0.146, 0.1618, 0.8783, 0.1618, 0.9838, 0.1883, 0.9838, 0.1884, 0.8783, 0.09782, 0.5618, 0.09782, 0.6653, 0.1878, 0.6653, 0.1878, 0.5619, 0.3097, 0.1493, 0.4964, 0.1493, 0.4964, 0.1793, 0.3097, 0.1793, 0.4936, 0.9838, 0.5, 0.9838, 0.5, 1.0, 0.4936, 1.0, 0.1927, 0.245, 0.1927, 0.245, 0.3135, 0.2451, 0.3062, 0.245, 0.4532, 0.245, 0.4503, 0.3505, 0.3484, 0.3507, 0.3512, 0.2451, 0.3986, 0.3505, 0.3986, 0.4561, 0.4884, 0.4562, 0.4883, 0.3507, 0.3986, 0.4561, 0.3986, 0.5616, 0.4884, 0.5617, 0.4884, 0.4562, 0.3986, 0.56, 0.3986, 0.6655, 0.4885, 0.6656, 0.4884, 0.56, 0.3986, 0.4553, 0.3986, 0.5609, 0.4885, 0.5609, 0.4885, 0.4554, 0.04095, 0.7706, 0.04095, 0.8783, 0.1301, 0.8799, 0.13, 0.7723, 0.1496, 0.245, 0.1496, 0.3505, 0.1884, 0.3505, 0.1883, 0.245, 0.1633, 0.3505, 0.1633, 0.4561, 0.1884, 0.456, 0.1884, 0.3505, 0.1633, 0.4561, 0.1633, 0.5616, 0.1884, 0.5616, 0.1884, 0.456, 0.1638, 0.5616, 0.1638, 0.6672, 0.1884, 0.6671, 0.1884, 0.5616, 0.1657, 0.6672, 0.1657, 0.7727, 0.1884, 0.7727, 0.1884, 0.6671, 0.1594, 0.7727, 0.1594, 0.8783, 0.1884, 0.8783, 0.1884, 0.7727, 0.03365, 0.9846, 0.03365, 0.8791, 0.008454, 0.8787, 0.009047, 0.9846, 0.03365, 0.8791, 0.03365, 0.7736, 0.00845, 0.7731, 0.008454, 0.8787, 0.03365, 0.7736, 0.03365, 0.668, 0.008446, 0.6676, 0.00845, 0.7731, 0.03365, 0.668, 0.03365, 0.5625, 0.008442, 0.5621, 0.008446, 0.6676, 0.03365, 0.5625, 0.03365, 0.457, 0.008439, 0.4566, 0.008442, 0.5621, 0.03365, 0.457, 0.03365, 0.3515, 0.008435, 0.351, 0.008439, 0.4566, 0.5383, 0.748, 0.5383, 0.656, 0.5083, 0.656, 0.5083, 0.748, 0.9711, 0.8481, 0.9711, 0.7475, 0.9974, 0.7475, 0.9974, 0.8481, 0.9711, 0.7475, 0.9711, 0.6469, 0.9974, 0.6469, 0.9974, 0.7475, 0.9711, 0.6469, 0.9711, 0.5463, 0.9974, 0.5463, 0.9974, 0.6469, 0.9711, 0.5463, 0.9711, 0.4457, 0.9974, 0.4457, 0.9974, 0.5463, 0.9711, 0.4457, 0.9711, 0.3451, 0.9974, 0.3451, 0.9974, 0.4457, 0.4728, 0.245, 0.4695, 0.3505, 0.4464, 0.3505, 0.4497, 0.245, 0.9708, 0.3439, 0.9708, 0.4442, 0.9986, 0.4443, 0.9986, 0.344, 0.5365, 0.336, 0.5365, 0.4424, 0.5059, 0.4424, 0.5059, 0.3361, 0.5383, 0.6631, 0.5383, 0.7475, 0.5089, 0.7475, 0.5089, 0.6631, 0.9688, 0.751, 0.9688, 0.8479, 0.9985, 0.8479, 0.9985, 0.751, 0.9685, 0.7497, 0.9685, 0.8465, 0.999, 0.8465, 0.999, 0.7497, 0.3098, 0.2451, 0.3088, 0.3507, 0.4894, 0.351, 0.4894, 0.2456, 0.3106, 0.3507, 0.3107, 0.4562, 0.4895, 0.4565, 0.4894, 0.351, 0.3107, 0.4562, 0.3107, 0.5617, 0.4896, 0.562, 0.4895, 0.4565, 0.3107, 0.5617, 0.3108, 0.6672, 0.4896, 0.6674, 0.4896, 0.562, 0.3108, 0.4547, 0.3108, 0.5603, 0.4897, 0.5604, 0.4896, 0.4549, 0.3437, 0.7728, 0.3437, 0.8783, 0.4898, 0.8783, 0.4897, 0.7729, 0.3112, 0.9838, 0.3109, 0.8783, 0.4898, 0.8783, 0.4899, 0.9838, 0.3097, 0.8783, 0.3096, 0.7728, 0.4897, 0.7729, 0.4898, 0.8783, 0.3108, 0.7728, 0.3108, 0.6672, 0.4896, 0.6674, 0.4897, 0.7729, 0.3108, 0.6672, 0.3107, 0.5617, 0.4896, 0.562, 0.4896, 0.6674, 0.3107, 0.5617, 0.3107, 0.4562, 0.4895, 0.4565, 0.4896, 0.562, 0.3107, 0.4562, 0.3106, 0.3507, 0.4894, 0.351, 0.4895, 0.4565, 0.3433, 0.9838, 0.3433, 0.8783, 0.3109, 0.8783, 0.3107, 0.9838, 0.3455, 0.8783, 0.3455, 0.7727, 0.3096, 0.7728, 0.3097, 0.8783, 0.3443, 0.7727, 0.3443, 0.6672, 0.3108, 0.6672, 0.3108, 0.7728, 0.3399, 0.6672, 0.3399, 0.5616, 0.3107, 0.5617, 0.3108, 0.6672, 0.3311, 0.5616, 0.3311, 0.4561, 0.3107, 0.4562, 0.3107, 0.5617, 0.3448, 0.4561, 0.3448, 0.3505, 0.3106, 0.3507, 0.3107, 0.4562, 0.1927, 0.245, 0.3062, 0.245, 0.3062, 0.3478, 0.1927, 0.3478, 0.1927, 0.3478, 0.3062, 0.3478, 0.3062, 0.4507, 0.1927, 0.4507, 0.1927, 0.4507, 0.3062, 0.4507, 0.3062, 0.5536, 0.1927, 0.5536, 0.1927, 0.5536, 0.3062, 0.5536, 0.3062, 0.6565, 0.1927, 0.6565, 0.1927, 0.6565, 0.3062, 0.6565, 0.3062, 0.7594, 0.1927, 0.7594, 0.1927, 0.7594, 0.3062, 0.7594, 0.3062, 0.8622, 0.1927, 0.8622, 0.0, 0.245, 0.007682, 0.245, 0.007682, 0.3505, 0.0, 0.3505, 0.0, 0.3505, 0.007682, 0.3505, 0.007682, 0.4561, 0.0, 0.4561, 0.0, 0.4561, 0.007682, 0.4561, 0.007682, 0.5616, 0.0, 0.5616, 0.0, 0.5616, 0.007682, 0.5616, 0.007682, 0.6672, 0.0, 0.6672, 0.0, 0.6672, 0.007682, 0.6672, 0.007682, 0.7727, 0.0, 0.7727, 0.0, 0.7727, 0.007682, 0.7727, 0.007682, 0.8783, 0.0, 0.8783, 0.5371, 0.2404, 0.5374, 0.3423, 0.5069, 0.343, 0.5065, 0.2413, 0.5374, 0.3423, 0.5378, 0.4442, 0.5074, 0.4448, 0.5069, 0.343, 0.5378, 0.4442, 0.5381, 0.546, 0.5078, 0.5466, 0.5074, 0.4448, 0.5381, 0.546, 0.5385, 0.6479, 0.5082, 0.6484, 0.5078, 0.5466, 0.5385, 0.6479, 0.5388, 0.7498, 0.5087, 0.7501, 0.5082, 0.6484, 0.5388, 0.7498, 0.5392, 0.8516, 0.5091, 0.8519, 0.5087, 0.7501, 0.5, 0.245, 0.4936, 0.245, 0.4936, 0.3505, 0.5, 0.3505, 0.5, 0.3505, 0.4936, 0.3505, 0.4936, 0.4561, 0.5, 0.4561, 0.5, 0.4561, 0.4936, 0.4561, 0.4936, 0.5616, 0.5, 0.5616, 0.5, 0.5616, 0.4936, 0.5616, 0.4936, 0.6672, 0.5, 0.6672, 0.5, 0.6672, 0.4936, 0.6672, 0.4936, 0.7727, 0.5, 0.7727, 0.5, 0.7727, 0.4936, 0.7727, 0.4936, 0.8783, 0.5, 0.8783, 0.4936, 0.245, 0.5, 0.245, 0.5, 0.3505, 0.4936, 0.3505, 0.4936, 0.3505, 0.5, 0.3505, 0.5, 0.4561, 0.4936, 0.4561, 0.4936, 0.4561, 0.5, 0.4561, 0.5, 0.5616, 0.4936, 0.5616, 0.4936, 0.5616, 0.5, 0.5616, 0.5, 0.6672, 0.4936, 0.6672, 0.4936, 0.6672, 0.5, 0.6672, 0.5, 0.7727, 0.4936, 0.7727, 0.4936, 0.7727, 0.5, 0.7727, 0.5, 0.8783, 0.4936, 0.8783, 0.007682, 0.245, 0.0, 0.245, 0.0, 0.3505, 0.007682, 0.3505, 0.007682, 0.3505, 0.0, 0.3505, 0.0, 0.4561, 0.007682, 0.4561, 0.007682, 0.4561, 0.0, 0.4561, 0.0, 0.5616, 0.007682, 0.5616, 0.007682, 0.5616, 0.0, 0.5616, 0.0, 0.6672, 0.007682, 0.6672, 0.007682, 0.6672, 0.0, 0.6672, 0.0, 0.7727, 0.007682, 0.7727, 0.007682, 0.7727, 0.0, 0.7727, 0.0, 0.8783, 0.007682, 0.8783, 0.9688, 0.878, 0.5403, 0.878, 0.5406, 0.9838, 0.9688, 0.9838, 0.9688, 0.2432, 0.5388, 0.2432, 0.539, 0.349, 0.9688, 0.349, 0.9688, 0.349, 0.539, 0.349, 0.5393, 0.4548, 0.9688, 0.4548, 0.9688, 0.4548, 0.5393, 0.4548, 0.5395, 0.5606, 0.9688, 0.5606, 0.9688, 0.5606, 0.5395, 0.5606, 0.5398, 0.6664, 0.9688, 0.6664, 0.9688, 0.6664, 0.5398, 0.6664, 0.54, 0.7722, 0.9688, 0.7722, 0.1738, 0.07818, 0.1503, 0.0781, 0.1503, 0.08417, 0.1738, 0.08426, 0.8546, 0.1465, 0.9942, 0.1465, 0.9942, 0.1929, 0.8546, 0.1929, 0.3073, 0.189, 0.4923, 0.189, 0.4907, 0.2428, 0.3061, 0.2428, 0.02076, 0.142, 0.02081, 0.09501, 0.1974, 0.09566, 0.1967, 0.1421, 0.2452, 0.1389, 0.2103, 0.1389, 0.2093, 0.1416, 0.2449, 0.1416, 0.1927, 0.9838, 0.007682, 0.9838, 0.007682, 1.0, 0.1927, 1.0, 0.9688, 0.7722, 0.54, 0.7722, 0.5403, 0.878, 0.9688, 0.878, 0.4656, 0.146, 0.4873, 0.18, 0.3078, 0.18, 0.3026, 0.146, 0.02082, 0.08705, 0.02082, 0.08376, 0.1478, 0.08417, 0.1748, 0.08426, 0.1976, 0.08433, 0.1975, 0.08764, 0.02081, 0.09501, 0.02082, 0.08705, 0.1975, 0.08764, 0.1974, 0.09566, 0.1988, 0.0, 0.1976, 0.08433, 0.1748, 0.08426, 0.1759, 0.0, 0.6236, 0.1812, 0.6236, 0.1512, 0.8081, 0.1512, 0.8081, 0.1812, 0.007868, 0.9838, 0.008454, 0.8787, 0.1884, 0.8783, 0.1886, 0.9838, 0.3107, 0.2448, 0.4913, 0.245, 0.488, 0.3505, 0.3096, 0.3504, 0.2018, 0.1451, 0.03892, 0.1451, 0.03892, 0.1451, 0.2018, 0.1451, 0.007678, 0.8783, 0.007682, 0.9838, 0.1893, 0.9838, 0.1893, 0.8782, 0.007674, 0.7727, 0.007678, 0.8783, 0.1883, 0.8782, 0.1883, 0.7727, 0.00767, 0.6672, 0.007674, 0.7704, 0.1893, 0.7704, 0.1893, 0.6671, 0.007667, 0.5616, 0.00767, 0.6672, 0.1893, 0.6671, 0.1893, 0.5615, 0.007663, 0.4561, 0.007667, 0.5616, 0.1893, 0.5615, 0.1893, 0.456, 0.007659, 0.3505, 0.007663, 0.4561, 0.1893, 0.456, 0.1893, 0.3504, 0.008435, 0.351, 0.007815, 0.245, 0.1885, 0.2448, 0.1884, 0.3505, 0.008439, 0.4566, 0.008435, 0.351, 0.1884, 0.3505, 0.1884, 0.456, 0.008442, 0.5621, 0.008439, 0.4566, 0.1884, 0.456, 0.1884, 0.5616, 0.008446, 0.6676, 0.008442, 0.5621, 0.1884, 0.5616, 0.1884, 0.6671, 0.00845, 0.7731, 0.008446, 0.6676, 0.1884, 0.6671, 0.1884, 0.7727, 0.008454, 0.8787, 0.00845, 0.7731, 0.1884, 0.7727, 0.1884, 0.8783, 0.01203, 0.1493, 0.1965, 0.1493, 0.1965, 0.1793, 0.01203, 0.1793, 0.01278, 0.243, 0.01278, 0.243, 0.005912, 0.2462, 0.005912, 0.2462, 0.174, 0.0, 0.173, 0.08426, 0.1504, 0.08417, 0.15, 0.0, 0.1595, 0.07818, 0.1598, 0.08426, 0.1738, 0.08426, 0.1738, 0.08426, 0.6104, 0.01712, 0.5656, 0.01712, 0.5656, 0.0005084, 0.6104, 0.0005084, 0.156, 0.08417, 0.1569, 0.0, 0.15, 0.0, 0.1504, 0.08417, 0.1498, 0.0, 0.1487, 0.08426, 0.1548, 0.08426, 0.1559, 0.0, 0.1643, 0.08426, 0.1653, 0.0, 0.152, 0.0, 0.1509, 0.08426, 0.1759, 0.0, 0.1748, 0.08426, 0.1748, 0.08426, 0.1759, 0.0, 0.5656, 0.0005084, 0.5656, 0.01712, 0.5419, 0.01607, 0.5419, 0.0005084, 0.2338, 0.0, 0.2338, 0.08008, 0.2407, 0.08008, 0.2407, 0.0, 0.245, 0.0, 0.245, 0.08008, 0.2227, 0.08008, 0.2227, 0.0, 0.2398, 0.0, 0.2398, 0.08008, 0.2328, 0.08008, 0.2328, 0.0, 0.2453, 0.07861, 0.2453, 0.08012, 0.2222, 0.08012, 0.2222, 0.07861, 0.2338, 0.0, 0.2338, 0.08008, 0.2407, 0.08008, 0.2407, 0.0, 0.245, 0.0, 0.245, 0.08008, 0.2227, 0.08008, 0.2227, 0.0, 0.2398, 0.0, 0.2398, 0.08008, 0.2328, 0.08008, 0.2328, 0.0, 0.2453, 0.07861, 0.2453, 0.08012, 0.2222, 0.08012, 0.2222, 0.07861, 0.2338, 0.0, 0.2338, 0.08008, 0.2407, 0.08008, 0.2407, 0.0, 0.3417, 0.07863, 0.3417, 0.002689, 0.3124, 0.002689, 0.3124, 0.07863, 0.2398, 0.0, 0.2398, 0.08008, 0.2328, 0.08008, 0.2328, 0.0, 0.2453, 0.07861, 0.2453, 0.08012, 0.2222, 0.08012, 0.2222, 0.07861, 0.2792, 0.6601, 0.2792, 0.6782, 0.2851, 0.6782, 0.2851, 0.6601, 0.2855, 0.6601, 0.2855, 0.6782, 0.2633, 0.6782, 0.2633, 0.6601, 0.2852, 0.6601, 0.2852, 0.6782, 0.2782, 0.6782, 0.2782, 0.6601, 0.286, 0.6763, 0.286, 0.6786, 0.2628, 0.6786, 0.2628, 0.6763, 0.2858, 0.6554, 0.2858, 0.6603, 0.2631, 0.6599, 0.2631, 0.6544, 0.2792, 0.6601, 0.2792, 0.6782, 0.2851, 0.6782, 0.2851, 0.6601, 0.5928, 0.3124, 0.5928, 0.3285, 0.5667, 0.3285, 0.5667, 0.3124, 0.2852, 0.6601, 0.2852, 0.6782, 0.2782, 0.6782, 0.2782, 0.6601, 0.286, 0.6763, 0.286, 0.6786, 0.2628, 0.6786, 0.2628, 0.6763, 0.2858, 0.6554, 0.2858, 0.6603, 0.2631, 0.6599, 0.2631, 0.6544, 0.2792, 0.6601, 0.2792, 0.6782, 0.2851, 0.6782, 0.2851, 0.6601, 0.6145, 0.1722, 0.6145, 0.1928, 0.587, 0.1928, 0.587, 0.1722, 0.2852, 0.6601, 0.2852, 0.6782, 0.2782, 0.6782, 0.2782, 0.6601, 0.286, 0.6763, 0.286, 0.6786, 0.2628, 0.6786, 0.2628, 0.6763, 0.2858, 0.6554, 0.2858, 0.6603, 0.2631, 0.6599, 0.2631, 0.6544, 0.2792, 0.6601, 0.2792, 0.6782, 0.2851, 0.6782, 0.2851, 0.6601, 0.6145, 0.1722, 0.6145, 0.1928, 0.587, 0.1928, 0.587, 0.1722, 0.2852, 0.6601, 0.2852, 0.6782, 0.2782, 0.6782, 0.2782, 0.6601, 0.286, 0.6763, 0.286, 0.6786, 0.2628, 0.6786, 0.2628, 0.6763, 0.2858, 0.6554, 0.2858, 0.6603, 0.2631, 0.6599, 0.2631, 0.6544, 0.2631, 0.6544, 0.2628, 0.6786, 0.2792, 0.6782, 0.2858, 0.6554, 0.2792, 0.6601, 0.2851, 0.6601, 0.2851, 0.6782, 0.2792, 0.6782, 0.5868, 0.1723, 0.6147, 0.1723, 0.6147, 0.1934, 0.5868, 0.1934, 0.2852, 0.6601, 0.2782, 0.6601, 0.2782, 0.6782, 0.2852, 0.6782, 0.286, 0.6763, 0.2628, 0.6763, 0.2628, 0.6786, 0.286, 0.6786, 0.2858, 0.6554, 0.2631, 0.6544, 0.2631, 0.6599, 0.2858, 0.6603, 0.2792, 0.6601, 0.2851, 0.6601, 0.2851, 0.6782, 0.2792, 0.6782, 0.568, 0.3121, 0.5934, 0.3121, 0.5934, 0.3283, 0.568, 0.3283, 0.2852, 0.6601, 0.2782, 0.6601, 0.2782, 0.6782, 0.2852, 0.6782, 0.286, 0.6763, 0.2628, 0.6763, 0.2628, 0.6786, 0.286, 0.6786, 0.2858, 0.6554, 0.2631, 0.6544, 0.2631, 0.6599, 0.2858, 0.6603, 0.2792, 0.6601, 0.2851, 0.6601, 0.2851, 0.6782, 0.2792, 0.6782, 0.2627, 0.6603, 0.2858, 0.6603, 0.2858, 0.678, 0.2627, 0.678, 0.2852, 0.6601, 0.2782, 0.6601, 0.2782, 0.6782, 0.2852, 0.6782, 0.286, 0.6763, 0.2628, 0.6763, 0.2628, 0.6786, 0.286, 0.6786, 0.2858, 0.6554, 0.2631, 0.6544, 0.2631, 0.6599, 0.2858, 0.6603, 0.2631, 0.6544, 0.2858, 0.6554, 0.2792, 0.6782, 0.2628, 0.6786, 0.6613, 0.08863, 0.6614, 0.09673, 0.8298, 0.09673, 0.83, 0.08863, 0.9868, 0.08863, 0.9868, 0.09673, 0.8299, 0.09718, 0.8299, 0.08915, 0.987, 0.0, 0.9868, 0.08528, 0.83, 0.08583, 0.831, 0.00134, 0.6598, 0.0, 0.6612, 0.08528, 0.8301, 0.08528, 0.8323, 0.0, 0.6612, 0.08528, 0.6613, 0.08863, 0.83, 0.08863, 0.8301, 0.08528, 0.9868, 0.08528, 0.9868, 0.08863, 0.8299, 0.08915, 0.83, 0.08583, 0.9868, 0.09673, 0.9873, 0.1445, 0.8297, 0.1445, 0.8299, 0.09718, 0.6614, 0.09673, 0.6622, 0.1445, 0.8286, 0.1445, 0.8298, 0.09673, 0.5132, 0.09673, 0.5154, 0.1445, 0.6622, 0.1445, 0.6614, 0.09673, 0.2724, 0.1405, 0.2404, 0.1406, 0.211, 0.1407, 0.2085, 0.142, 0.3034, 0.1416, 0.3005, 0.1404, 0.5, 0.1471, 1.0, 0.1463, 1.0, 0.1919, 0.5016, 0.1912, 0.4934, 0.243, 0.01278, 0.243, 0.005912, 0.2462, 0.5002, 0.2462, 0.477, 0.1462, 0.4983, 0.1796, 0.08302, 0.1796, 0.1044, 0.1462, 0.7339, 0.08244, 0.7525, 0.08244, 0.7525, 0.08331, 0.7339, 0.08331, 0.5395, 0.983, 0.9688, 0.9829, 0.9688, 1.0, 0.5406, 1.0, 0.7339, 0.02762, 0.7525, 0.02762, 0.7525, 0.04876, 0.7339, 0.04876, 0.5392, 0.8775, 0.9688, 0.8772, 0.9688, 0.9829, 0.5395, 0.983, 0.7339, 0.0269, 0.7525, 0.0269, 0.7525, 0.02762, 0.7339, 0.02762, 0.5371, 0.2441, 0.9688, 0.2432, 0.9688, 0.3489, 0.5374, 0.3497, 0.5127, 0.08528, 0.5129, 0.08863, 0.6613, 0.08863, 0.6612, 0.08528, 0.5089, 0.0, 0.5127, 0.08528, 0.6612, 0.08528, 0.6598, 0.0, 0.5129, 0.08863, 0.5132, 0.09673, 0.6614, 0.09673, 0.6613, 0.08863, 0.5374, 0.3497, 0.9688, 0.3489, 0.9688, 0.4546, 0.5378, 0.4552, 0.5378, 0.4552, 0.9688, 0.4546, 0.9688, 0.5602, 0.5381, 0.5608, 0.5381, 0.5608, 0.9688, 0.5602, 0.9688, 0.6659, 0.5385, 0.6664, 0.5385, 0.6664, 0.9688, 0.6659, 0.9688, 0.7716, 0.5388, 0.7719, 0.5388, 0.7719, 0.9688, 0.7716, 0.9688, 0.8772, 0.5392, 0.8775, 0.7525, 0.08244, 0.7339, 0.08244, 0.7339, 0.06156, 0.7525, 0.06156, 0.8299, 0.08915, 0.8299, 0.09718, 0.6619, 0.09766, 0.6617, 0.08971, 0.831, 0.00134, 0.83, 0.08583, 0.6616, 0.08643, 0.6594, 0.002794, 0.83, 0.08583, 0.8299, 0.08915, 0.6617, 0.08971, 0.6616, 0.08643, 0.8299, 0.09718, 0.8297, 0.1445, 0.6633, 0.1445, 0.6619, 0.09766, 0.9957, 0.1362, 0.9957, 0.1415, 0.994, 0.1453, 0.994, 0.1362, 0.994, 0.1362, 0.994, 0.1453, 0.9923, 0.1415, 0.9923, 0.1362, 0.9923, 0.1362, 0.9923, 0.1415, 0.994, 0.1378, 0.994, 0.1362, 0.994, 0.1362, 0.994, 0.1378, 0.9957, 0.1415, 0.9957, 0.1362, 0.9923, 0.1362, 0.994, 0.1362, 0.9947, 0.001161, 0.9934, 0.001161, 0.994, 0.1362, 0.9957, 0.1362, 0.996, 0.001161, 0.9947, 0.001161, 0.994, 0.1362, 0.9923, 0.1362, 0.9934, 0.001161, 0.9947, 0.001161, 0.9957, 0.1362, 0.994, 0.1362, 0.9947, 0.001161, 0.996, 0.001161, 0.9957, 0.1362, 0.9957, 0.1415, 0.994, 0.1453, 0.994, 0.1362, 0.994, 0.1362, 0.994, 0.1453, 0.9923, 0.1415, 0.9923, 0.1362, 0.9923, 0.1362, 0.9923, 0.1415, 0.994, 0.1378, 0.994, 0.1362, 0.994, 0.1362, 0.994, 0.1378, 0.9957, 0.1415, 0.9957, 0.1362, 0.9923, 0.1362, 0.994, 0.1362, 0.9947, 0.001161, 0.9934, 0.001161, 0.994, 0.1362, 0.9957, 0.1362, 0.996, 0.001161, 0.9947, 0.001161, 0.994, 0.1362, 0.9923, 0.1362, 0.9934, 0.001161, 0.9947, 0.001161, 0.9957, 0.1362, 0.994, 0.1362, 0.9947, 0.001161, 0.996, 0.001161])
me_cube.materials.append(mat_material)
me_cube.use_remesh_preserve_volume = False
me_cube.use_remesh_preserve_attributes = False
me_cube.use_mirror_vertex_groups = False
me_cube.update()

# ---- objects
ob_cube = bpy.data.objects.new('Cube', me_cube)

# ---- transforms, parenting, visibility, modifiers, constraints
ob_cube.location = (0.0, 0.0, 0.0)
ob_cube.scale = (6.579, 7.107, 7.07)
ob_cube.lock_rotations_4d = False
ob_cube.empty_display_type = 'ARROWS'
ob_cube.lineart.crease_threshold = 0.0

# ---- collection membership
col_collection.objects.link(ob_cube)

# ---- scene / render settings (as saved in the file)
scene.frame_start = 1; scene.frame_end = 250; scene.frame_set(1)
scene.render.engine = 'BLENDER_EEVEE_NEXT'
scene.cycles.use_denoising = False
scene.cycles.samples = 128
scene.cycles.sampling_pattern = 'TABULATED_SOBOL'
scene.cycles.use_adaptive_sampling = False
scene.cycles.use_light_tree = False
scene.eevee.use_gtao = True
scene.eevee.gtao_distance = 0.57
scene.view_settings.view_transform = 'Filmic'
bpy.context.view_layer.update()

# ---- added for rendering (the .blend has no active camera and no usable light): camera, sun
cam_auto = bpy.data.cameras.new('AutoCamera')
cam_auto.lens = 50.0
cam_auto.sensor_width = 36.0
cam_auto.clip_end = 1000.0
ob_auto_camera = bpy.data.objects.new('AutoCamera', cam_auto)
scene.collection.objects.link(ob_auto_camera)
ob_auto_camera.location = (32.5343, -39.0085, 40.2148)
ob_auto_camera.rotation_euler = (1.09748, -7.21219e-08, 0.694738)
scene.camera = ob_auto_camera
light_auto_sun = bpy.data.lights.new('AutoSun', 'SUN')
light_auto_sun.energy = 3.0
light_auto_sun.angle = 0.0523599
ob_auto_sun = bpy.data.objects.new('AutoSun', light_auto_sun)
scene.collection.objects.link(ob_auto_sun)
ob_auto_sun.rotation_euler = (0.872665, 0.174533, 0.523599)
bpy.context.view_layer.update()
